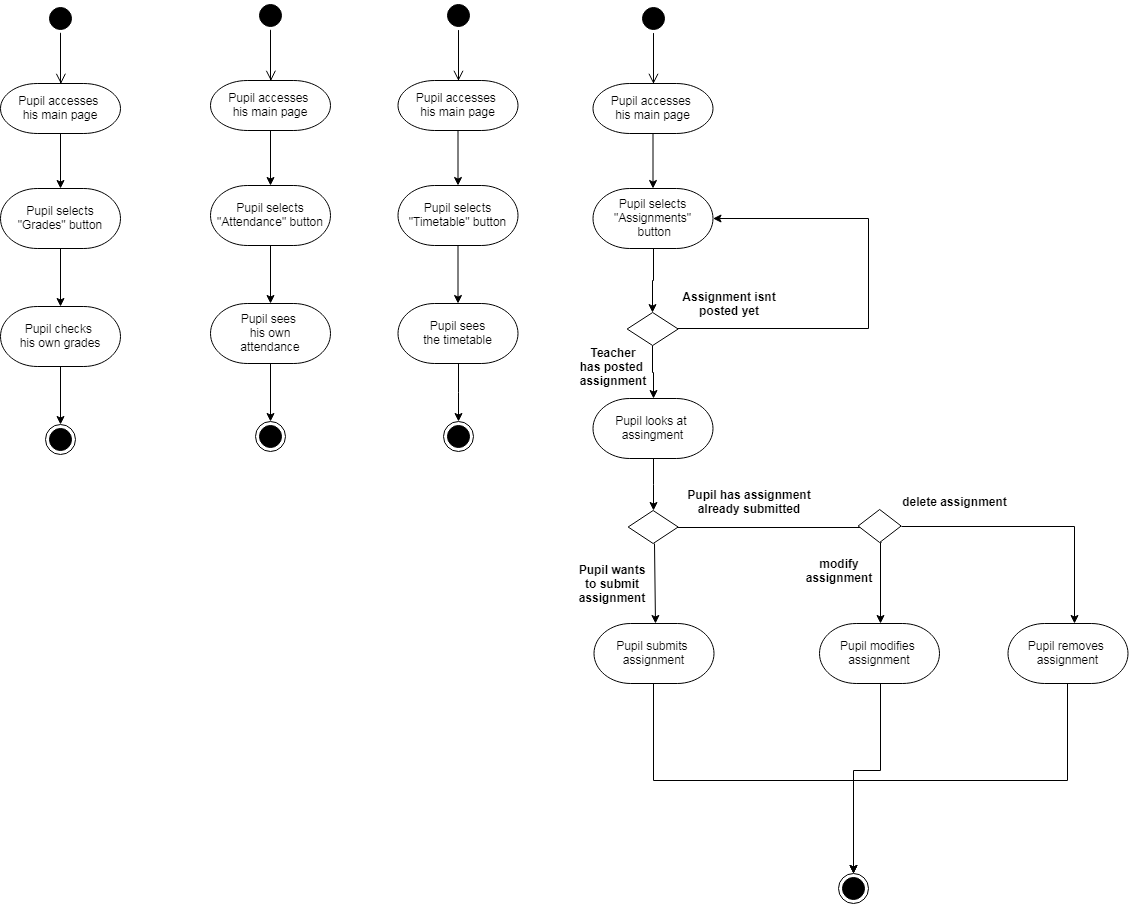

The diagram above was exported from draw.io. Its source (the exported page's mxGraphModel, read from the mxfile embedded in the PNG):
<mxGraphModel dx="988" dy="512" grid="1" gridSize="10" guides="1" tooltips="1" connect="1" arrows="1" fold="1" page="1" pageScale="1" pageWidth="850" pageHeight="1100" math="0" shadow="0">
  <root>
    <mxCell id="0" />
    <mxCell id="1" parent="0" />
    <mxCell id="ufSOiH8C3xT55wdBwXNy-228" value="" style="edgeStyle=elbowEdgeStyle;elbow=horizontal;verticalAlign=bottom;endArrow=open;endSize=8;strokeColor=#000000;endFill=1;rounded=0;entryX=0.571;entryY=0.007;entryDx=0;entryDy=0;entryPerimeter=0;" edge="1" parent="1">
      <mxGeometry x="148" y="423" as="geometry">
        <mxPoint x="200.4705882352946" y="513.3529411764706" as="targetPoint" />
        <mxPoint x="200.4705882352946" y="462.5929783560805" as="sourcePoint" />
      </mxGeometry>
    </mxCell>
    <mxCell id="ufSOiH8C3xT55wdBwXNy-229" value="" style="edgeStyle=orthogonalEdgeStyle;rounded=0;orthogonalLoop=1;jettySize=auto;html=1;endArrow=classic;endFill=1;strokeColor=#000000;" edge="1" parent="1" source="ufSOiH8C3xT55wdBwXNy-230" target="ufSOiH8C3xT55wdBwXNy-232">
      <mxGeometry relative="1" as="geometry" />
    </mxCell>
    <mxCell id="ufSOiH8C3xT55wdBwXNy-230" value="&#10;Pupil accesses &#10;his main page&#10;" style="shape=mxgraph.flowchart.terminator;strokeWidth=1;" vertex="1" parent="1">
      <mxGeometry x="140" y="513" width="120" height="50" as="geometry" />
    </mxCell>
    <mxCell id="ufSOiH8C3xT55wdBwXNy-231" value="" style="edgeStyle=orthogonalEdgeStyle;rounded=0;orthogonalLoop=1;jettySize=auto;html=1;endArrow=classic;endFill=1;strokeColor=#000000;" edge="1" parent="1" source="ufSOiH8C3xT55wdBwXNy-232" target="ufSOiH8C3xT55wdBwXNy-234">
      <mxGeometry relative="1" as="geometry" />
    </mxCell>
    <mxCell id="ufSOiH8C3xT55wdBwXNy-232" value="&#10;Pupil selects&#10;&quot;Grades&quot; button&#10;" style="shape=mxgraph.flowchart.terminator;strokeWidth=1;" vertex="1" parent="1">
      <mxGeometry x="140" y="618" width="120" height="60" as="geometry" />
    </mxCell>
    <mxCell id="ufSOiH8C3xT55wdBwXNy-233" value="" style="edgeStyle=orthogonalEdgeStyle;rounded=0;orthogonalLoop=1;jettySize=auto;html=1;endArrow=classic;endFill=1;strokeColor=#000000;entryX=0.5;entryY=0;entryDx=0;entryDy=0;" edge="1" parent="1" source="ufSOiH8C3xT55wdBwXNy-234" target="ufSOiH8C3xT55wdBwXNy-236">
      <mxGeometry relative="1" as="geometry">
        <mxPoint x="200" y="913" as="targetPoint" />
      </mxGeometry>
    </mxCell>
    <mxCell id="ufSOiH8C3xT55wdBwXNy-234" value="&#10;Pupil checks &#10;his own grades&#10;" style="shape=mxgraph.flowchart.terminator;strokeWidth=1;" vertex="1" parent="1">
      <mxGeometry x="140" y="736" width="120" height="60" as="geometry" />
    </mxCell>
    <mxCell id="ufSOiH8C3xT55wdBwXNy-235" value="" style="ellipse;html=1;shape=startState;fillColor=#000000;strokeColor=#000000;" vertex="1" parent="1">
      <mxGeometry x="185" y="433" width="30" height="30" as="geometry" />
    </mxCell>
    <mxCell id="ufSOiH8C3xT55wdBwXNy-236" value="" style="ellipse;html=1;shape=endState;fillColor=#000000;strokeColor=#000000;" vertex="1" parent="1">
      <mxGeometry x="185" y="854" width="30" height="30" as="geometry" />
    </mxCell>
    <mxCell id="ufSOiH8C3xT55wdBwXNy-237" value="" style="edgeStyle=elbowEdgeStyle;elbow=horizontal;verticalAlign=bottom;endArrow=open;endSize=8;strokeColor=#000000;endFill=1;rounded=0;entryX=0.571;entryY=0.007;entryDx=0;entryDy=0;entryPerimeter=0;" edge="1" parent="1">
      <mxGeometry x="358" y="420" as="geometry">
        <mxPoint x="410.4705882352946" y="510.3529411764706" as="targetPoint" />
        <mxPoint x="410.4705882352946" y="459.5929783560805" as="sourcePoint" />
      </mxGeometry>
    </mxCell>
    <mxCell id="ufSOiH8C3xT55wdBwXNy-238" value="" style="edgeStyle=orthogonalEdgeStyle;rounded=0;orthogonalLoop=1;jettySize=auto;html=1;endArrow=classic;endFill=1;strokeColor=#000000;" edge="1" parent="1" source="ufSOiH8C3xT55wdBwXNy-239" target="ufSOiH8C3xT55wdBwXNy-241">
      <mxGeometry relative="1" as="geometry" />
    </mxCell>
    <mxCell id="ufSOiH8C3xT55wdBwXNy-239" value="&#10;Pupil accesses &#10;his main page&#10;" style="shape=mxgraph.flowchart.terminator;strokeWidth=1;" vertex="1" parent="1">
      <mxGeometry x="350" y="510" width="120" height="50" as="geometry" />
    </mxCell>
    <mxCell id="ufSOiH8C3xT55wdBwXNy-240" value="" style="edgeStyle=orthogonalEdgeStyle;rounded=0;orthogonalLoop=1;jettySize=auto;html=1;endArrow=classic;endFill=1;strokeColor=#000000;" edge="1" parent="1" source="ufSOiH8C3xT55wdBwXNy-241" target="ufSOiH8C3xT55wdBwXNy-243">
      <mxGeometry relative="1" as="geometry" />
    </mxCell>
    <mxCell id="ufSOiH8C3xT55wdBwXNy-241" value="&#10;Pupil selects&#10;&quot;Attendance&quot; button&#10;" style="shape=mxgraph.flowchart.terminator;strokeWidth=1;" vertex="1" parent="1">
      <mxGeometry x="350" y="615" width="120" height="60" as="geometry" />
    </mxCell>
    <mxCell id="ufSOiH8C3xT55wdBwXNy-242" value="" style="edgeStyle=orthogonalEdgeStyle;rounded=0;orthogonalLoop=1;jettySize=auto;html=1;endArrow=classic;endFill=1;strokeColor=#000000;entryX=0.5;entryY=0;entryDx=0;entryDy=0;" edge="1" parent="1" source="ufSOiH8C3xT55wdBwXNy-243" target="ufSOiH8C3xT55wdBwXNy-245">
      <mxGeometry relative="1" as="geometry">
        <mxPoint x="410" y="910" as="targetPoint" />
      </mxGeometry>
    </mxCell>
    <mxCell id="ufSOiH8C3xT55wdBwXNy-243" value="&#10;Pupil sees &#10;his own&#10;attendance&#10;" style="shape=mxgraph.flowchart.terminator;strokeWidth=1;" vertex="1" parent="1">
      <mxGeometry x="350" y="733" width="120" height="60" as="geometry" />
    </mxCell>
    <mxCell id="ufSOiH8C3xT55wdBwXNy-244" value="" style="ellipse;html=1;shape=startState;fillColor=#000000;strokeColor=#000000;" vertex="1" parent="1">
      <mxGeometry x="395" y="430" width="30" height="30" as="geometry" />
    </mxCell>
    <mxCell id="ufSOiH8C3xT55wdBwXNy-245" value="" style="ellipse;html=1;shape=endState;fillColor=#000000;strokeColor=#000000;" vertex="1" parent="1">
      <mxGeometry x="395" y="851" width="30" height="30" as="geometry" />
    </mxCell>
    <mxCell id="ufSOiH8C3xT55wdBwXNy-246" value="" style="edgeStyle=elbowEdgeStyle;elbow=horizontal;verticalAlign=bottom;endArrow=open;endSize=8;strokeColor=#000000;endFill=1;rounded=0;entryX=0.571;entryY=0.007;entryDx=0;entryDy=0;entryPerimeter=0;" edge="1" parent="1">
      <mxGeometry x="545.5" y="420" as="geometry">
        <mxPoint x="597.9705882352946" y="510.3529411764706" as="targetPoint" />
        <mxPoint x="597.9705882352946" y="459.5929783560805" as="sourcePoint" />
      </mxGeometry>
    </mxCell>
    <mxCell id="ufSOiH8C3xT55wdBwXNy-247" value="" style="edgeStyle=orthogonalEdgeStyle;rounded=0;orthogonalLoop=1;jettySize=auto;html=1;endArrow=classic;endFill=1;strokeColor=#000000;" edge="1" parent="1" source="ufSOiH8C3xT55wdBwXNy-248" target="ufSOiH8C3xT55wdBwXNy-250">
      <mxGeometry relative="1" as="geometry" />
    </mxCell>
    <mxCell id="ufSOiH8C3xT55wdBwXNy-248" value="&#10;Pupil accesses &#10;his main page&#10;" style="shape=mxgraph.flowchart.terminator;strokeWidth=1;" vertex="1" parent="1">
      <mxGeometry x="537.5" y="510" width="120" height="50" as="geometry" />
    </mxCell>
    <mxCell id="ufSOiH8C3xT55wdBwXNy-249" value="" style="edgeStyle=orthogonalEdgeStyle;rounded=0;orthogonalLoop=1;jettySize=auto;html=1;endArrow=classic;endFill=1;strokeColor=#000000;" edge="1" parent="1" source="ufSOiH8C3xT55wdBwXNy-250" target="ufSOiH8C3xT55wdBwXNy-252">
      <mxGeometry relative="1" as="geometry" />
    </mxCell>
    <mxCell id="ufSOiH8C3xT55wdBwXNy-250" value="&#10;Pupil selects&#10;&quot;Timetable&quot; button&#10;" style="shape=mxgraph.flowchart.terminator;strokeWidth=1;" vertex="1" parent="1">
      <mxGeometry x="537.5" y="615" width="120" height="60" as="geometry" />
    </mxCell>
    <mxCell id="ufSOiH8C3xT55wdBwXNy-251" value="" style="edgeStyle=orthogonalEdgeStyle;rounded=0;orthogonalLoop=1;jettySize=auto;html=1;endArrow=classic;endFill=1;strokeColor=#000000;entryX=0.5;entryY=0;entryDx=0;entryDy=0;" edge="1" parent="1" source="ufSOiH8C3xT55wdBwXNy-252" target="ufSOiH8C3xT55wdBwXNy-254">
      <mxGeometry relative="1" as="geometry">
        <mxPoint x="597.5" y="910" as="targetPoint" />
      </mxGeometry>
    </mxCell>
    <mxCell id="ufSOiH8C3xT55wdBwXNy-252" value="&#10;Pupil sees&#10;the timetable&#10;" style="shape=mxgraph.flowchart.terminator;strokeWidth=1;" vertex="1" parent="1">
      <mxGeometry x="537.5" y="733" width="120" height="60" as="geometry" />
    </mxCell>
    <mxCell id="ufSOiH8C3xT55wdBwXNy-253" value="" style="ellipse;html=1;shape=startState;fillColor=#000000;strokeColor=#000000;" vertex="1" parent="1">
      <mxGeometry x="582.5" y="430" width="30" height="30" as="geometry" />
    </mxCell>
    <mxCell id="ufSOiH8C3xT55wdBwXNy-254" value="" style="ellipse;html=1;shape=endState;fillColor=#000000;strokeColor=#000000;" vertex="1" parent="1">
      <mxGeometry x="582.5" y="851" width="30" height="30" as="geometry" />
    </mxCell>
    <mxCell id="ufSOiH8C3xT55wdBwXNy-255" value="" style="edgeStyle=elbowEdgeStyle;elbow=horizontal;verticalAlign=bottom;endArrow=open;endSize=8;strokeColor=#000000;endFill=1;rounded=0;entryX=0.571;entryY=0.007;entryDx=0;entryDy=0;entryPerimeter=0;" edge="1" parent="1">
      <mxGeometry x="740.5" y="423" as="geometry">
        <mxPoint x="792.9705882352955" y="513.3529411764706" as="targetPoint" />
        <mxPoint x="792.9705882352955" y="462.5929783560805" as="sourcePoint" />
      </mxGeometry>
    </mxCell>
    <mxCell id="ufSOiH8C3xT55wdBwXNy-256" value="" style="edgeStyle=orthogonalEdgeStyle;rounded=0;orthogonalLoop=1;jettySize=auto;html=1;endArrow=classic;endFill=1;strokeColor=#000000;" edge="1" parent="1" source="ufSOiH8C3xT55wdBwXNy-257" target="ufSOiH8C3xT55wdBwXNy-259">
      <mxGeometry relative="1" as="geometry" />
    </mxCell>
    <mxCell id="ufSOiH8C3xT55wdBwXNy-257" value="&#10;Pupil accesses &#10;his main page&#10;" style="shape=mxgraph.flowchart.terminator;strokeWidth=1;" vertex="1" parent="1">
      <mxGeometry x="732.5" y="513" width="120" height="50" as="geometry" />
    </mxCell>
    <mxCell id="ufSOiH8C3xT55wdBwXNy-258" value="" style="edgeStyle=orthogonalEdgeStyle;rounded=0;orthogonalLoop=1;jettySize=auto;html=1;endArrow=classic;endFill=1;" edge="1" parent="1" source="ufSOiH8C3xT55wdBwXNy-259" target="ufSOiH8C3xT55wdBwXNy-265">
      <mxGeometry relative="1" as="geometry" />
    </mxCell>
    <mxCell id="ufSOiH8C3xT55wdBwXNy-259" value="&#10;Pupil selects&#10;&quot;Assignments&quot;&#10; button&#10;" style="shape=mxgraph.flowchart.terminator;strokeWidth=1;" vertex="1" parent="1">
      <mxGeometry x="732.5" y="618" width="120" height="60" as="geometry" />
    </mxCell>
    <mxCell id="ufSOiH8C3xT55wdBwXNy-261" value="" style="ellipse;html=1;shape=startState;fillColor=#000000;strokeColor=#000000;" vertex="1" parent="1">
      <mxGeometry x="777.5" y="433" width="30" height="30" as="geometry" />
    </mxCell>
    <mxCell id="ufSOiH8C3xT55wdBwXNy-262" value="" style="ellipse;html=1;shape=endState;fillColor=#000000;strokeColor=#000000;" vertex="1" parent="1">
      <mxGeometry x="978" y="1302.7058823529412" width="30" height="30" as="geometry" />
    </mxCell>
    <mxCell id="ufSOiH8C3xT55wdBwXNy-263" value="" style="edgeStyle=orthogonalEdgeStyle;rounded=0;orthogonalLoop=1;jettySize=auto;html=1;endArrow=classic;endFill=1;strokeColor=#000000;" edge="1" parent="1" source="ufSOiH8C3xT55wdBwXNy-265" target="ufSOiH8C3xT55wdBwXNy-259">
      <mxGeometry relative="1" as="geometry">
        <mxPoint x="792.6470588235297" y="583" as="targetPoint" />
        <Array as="points">
          <mxPoint x="1007.6470588235297" y="758" />
          <mxPoint x="1007.6470588235297" y="648" />
        </Array>
      </mxGeometry>
    </mxCell>
    <mxCell id="ufSOiH8C3xT55wdBwXNy-264" value="" style="edgeStyle=orthogonalEdgeStyle;rounded=0;orthogonalLoop=1;jettySize=auto;html=1;endArrow=classic;endFill=1;" edge="1" parent="1" source="ufSOiH8C3xT55wdBwXNy-265" target="ufSOiH8C3xT55wdBwXNy-267">
      <mxGeometry relative="1" as="geometry" />
    </mxCell>
    <mxCell id="ufSOiH8C3xT55wdBwXNy-265" value="" style="rhombus;whiteSpace=wrap;html=1;" vertex="1" parent="1">
      <mxGeometry x="766.6470588235297" y="742" width="51" height="33" as="geometry" />
    </mxCell>
    <mxCell id="ufSOiH8C3xT55wdBwXNy-266" value="" style="edgeStyle=orthogonalEdgeStyle;rounded=0;orthogonalLoop=1;jettySize=auto;html=1;endArrow=classic;endFill=1;strokeColor=#000000;entryX=0.5;entryY=0;entryDx=0;entryDy=0;" edge="1" parent="1" source="ufSOiH8C3xT55wdBwXNy-267" target="ufSOiH8C3xT55wdBwXNy-271">
      <mxGeometry relative="1" as="geometry">
        <mxPoint x="792.5000000000009" y="994" as="targetPoint" />
      </mxGeometry>
    </mxCell>
    <mxCell id="ufSOiH8C3xT55wdBwXNy-267" value="&#10;Pupil looks at &#10;assingment&#10;" style="shape=mxgraph.flowchart.terminator;strokeWidth=1;" vertex="1" parent="1">
      <mxGeometry x="732.5" y="828" width="120" height="60" as="geometry" />
    </mxCell>
    <mxCell id="ufSOiH8C3xT55wdBwXNy-268" value="&lt;b&gt;Teacher&lt;br&gt;has posted&amp;nbsp;&lt;br&gt;assignment&lt;br&gt;&lt;/b&gt;" style="text;html=1;strokeColor=none;fillColor=none;align=center;verticalAlign=middle;whiteSpace=wrap;rounded=0;" vertex="1" parent="1">
      <mxGeometry x="712.1470588235297" y="769.5" width="80" height="53" as="geometry" />
    </mxCell>
    <mxCell id="ufSOiH8C3xT55wdBwXNy-269" value="" style="edgeStyle=orthogonalEdgeStyle;rounded=0;orthogonalLoop=1;jettySize=auto;html=1;endArrow=classic;endFill=1;strokeColor=#000000;entryX=0;entryY=0.5;entryDx=0;entryDy=0;" edge="1" parent="1" source="ufSOiH8C3xT55wdBwXNy-271" target="ufSOiH8C3xT55wdBwXNy-283">
      <mxGeometry relative="1" as="geometry">
        <mxPoint x="987.6470588235297" y="957" as="targetPoint" />
        <Array as="points">
          <mxPoint x="1007.6470588235297" y="957" />
        </Array>
      </mxGeometry>
    </mxCell>
    <mxCell id="ufSOiH8C3xT55wdBwXNy-270" value="" style="edgeStyle=orthogonalEdgeStyle;rounded=0;orthogonalLoop=1;jettySize=auto;html=1;endArrow=classic;endFill=1;" edge="1" parent="1">
      <mxGeometry relative="1" as="geometry">
        <mxPoint x="793.6470588235297" y="973" as="sourcePoint" />
        <mxPoint x="794.6470588235297" y="1053" as="targetPoint" />
        <Array as="points">
          <mxPoint x="794.6470588235297" y="973" />
        </Array>
      </mxGeometry>
    </mxCell>
    <mxCell id="ufSOiH8C3xT55wdBwXNy-271" value="" style="rhombus;whiteSpace=wrap;html=1;" vertex="1" parent="1">
      <mxGeometry x="767.6470588235297" y="940" width="50" height="33" as="geometry" />
    </mxCell>
    <mxCell id="ufSOiH8C3xT55wdBwXNy-272" value="&lt;b&gt;Pupil wants to submit assignment&lt;br&gt;&lt;/b&gt;" style="text;html=1;strokeColor=none;fillColor=none;align=center;verticalAlign=middle;whiteSpace=wrap;rounded=0;" vertex="1" parent="1">
      <mxGeometry x="712.1470588235297" y="986.5" width="80" height="53" as="geometry" />
    </mxCell>
    <mxCell id="ufSOiH8C3xT55wdBwXNy-273" value="&lt;b&gt;Pupil has assignment already submitted&lt;br&gt;&lt;/b&gt;" style="text;html=1;strokeColor=none;fillColor=none;align=center;verticalAlign=middle;whiteSpace=wrap;rounded=0;" vertex="1" parent="1">
      <mxGeometry x="819.6470588235297" y="904" width="138" height="53" as="geometry" />
    </mxCell>
    <mxCell id="ufSOiH8C3xT55wdBwXNy-274" value="&lt;b&gt;Assignment isnt posted yet&lt;br&gt;&lt;/b&gt;" style="text;html=1;strokeColor=none;fillColor=none;align=center;verticalAlign=middle;whiteSpace=wrap;rounded=0;" vertex="1" parent="1">
      <mxGeometry x="819.6470588235297" y="706.5" width="98" height="53" as="geometry" />
    </mxCell>
    <mxCell id="ufSOiH8C3xT55wdBwXNy-275" value="" style="edgeStyle=orthogonalEdgeStyle;rounded=0;orthogonalLoop=1;jettySize=auto;html=1;endArrow=classic;endFill=1;strokeColor=#000000;entryX=0.5;entryY=0;entryDx=0;entryDy=0;" edge="1" parent="1" source="ufSOiH8C3xT55wdBwXNy-276" target="ufSOiH8C3xT55wdBwXNy-262">
      <mxGeometry relative="1" as="geometry">
        <Array as="points">
          <mxPoint x="793" y="1210" />
          <mxPoint x="993" y="1210" />
        </Array>
        <mxPoint x="793.1764705882354" y="1193" as="targetPoint" />
      </mxGeometry>
    </mxCell>
    <mxCell id="ufSOiH8C3xT55wdBwXNy-276" value="&#10;Pupil submits &#10;assignment&#10;" style="shape=mxgraph.flowchart.terminator;strokeWidth=1;" vertex="1" parent="1">
      <mxGeometry x="733.5" y="1053" width="120" height="60" as="geometry" />
    </mxCell>
    <mxCell id="ufSOiH8C3xT55wdBwXNy-277" value="" style="edgeStyle=orthogonalEdgeStyle;rounded=0;orthogonalLoop=1;jettySize=auto;html=1;endArrow=classic;endFill=1;strokeColor=#000000;entryX=0.5;entryY=0;entryDx=0;entryDy=0;" edge="1" parent="1" source="ufSOiH8C3xT55wdBwXNy-278" target="ufSOiH8C3xT55wdBwXNy-262">
      <mxGeometry relative="1" as="geometry">
        <Array as="points">
          <mxPoint x="1020" y="1200" />
          <mxPoint x="993" y="1200" />
        </Array>
        <mxPoint x="1020.2352941176471" y="1193" as="targetPoint" />
      </mxGeometry>
    </mxCell>
    <mxCell id="ufSOiH8C3xT55wdBwXNy-278" value="&#10;Pupil modifies &#10;assignment&#10;" style="shape=mxgraph.flowchart.terminator;strokeWidth=1;" vertex="1" parent="1">
      <mxGeometry x="959" y="1053" width="120" height="60" as="geometry" />
    </mxCell>
    <mxCell id="ufSOiH8C3xT55wdBwXNy-279" value="" style="edgeStyle=orthogonalEdgeStyle;rounded=0;orthogonalLoop=1;jettySize=auto;html=1;endArrow=classic;endFill=1;strokeColor=#000000;entryX=0.5;entryY=0;entryDx=0;entryDy=0;" edge="1" parent="1" source="ufSOiH8C3xT55wdBwXNy-280" target="ufSOiH8C3xT55wdBwXNy-262">
      <mxGeometry relative="1" as="geometry">
        <Array as="points">
          <mxPoint x="1207" y="1210" />
          <mxPoint x="993" y="1210" />
        </Array>
        <mxPoint x="1207.294117647059" y="1193" as="targetPoint" />
      </mxGeometry>
    </mxCell>
    <mxCell id="ufSOiH8C3xT55wdBwXNy-280" value="&#10;Pupil removes &#10;assignment&#10;" style="shape=mxgraph.flowchart.terminator;strokeWidth=1;" vertex="1" parent="1">
      <mxGeometry x="1147.5" y="1053" width="120" height="60" as="geometry" />
    </mxCell>
    <mxCell id="ufSOiH8C3xT55wdBwXNy-281" value="" style="edgeStyle=orthogonalEdgeStyle;rounded=0;orthogonalLoop=1;jettySize=auto;html=1;endArrow=classic;endFill=1;strokeColor=#000000;exitX=0.5;exitY=1;exitDx=0;exitDy=0;" edge="1" parent="1">
      <mxGeometry relative="1" as="geometry">
        <mxPoint x="1020.6470588235297" y="972" as="sourcePoint" />
        <mxPoint x="1019.6470588235297" y="1053" as="targetPoint" />
        <Array as="points">
          <mxPoint x="1019.6470588235297" y="972" />
        </Array>
      </mxGeometry>
    </mxCell>
    <mxCell id="ufSOiH8C3xT55wdBwXNy-282" value="" style="edgeStyle=orthogonalEdgeStyle;rounded=0;orthogonalLoop=1;jettySize=auto;html=1;endArrow=classic;endFill=1;strokeColor=#000000;" edge="1" parent="1">
      <mxGeometry relative="1" as="geometry">
        <mxPoint x="1040.8235294117649" y="955.7058823529412" as="sourcePoint" />
        <mxPoint x="1213.7647058823532" y="1053.3529411764707" as="targetPoint" />
        <Array as="points">
          <mxPoint x="1213.6470588235297" y="956" />
        </Array>
      </mxGeometry>
    </mxCell>
    <mxCell id="ufSOiH8C3xT55wdBwXNy-283" value="" style="rhombus;whiteSpace=wrap;html=1;" vertex="1" parent="1">
      <mxGeometry x="997.6470588235297" y="939" width="43" height="33" as="geometry" />
    </mxCell>
    <mxCell id="ufSOiH8C3xT55wdBwXNy-284" value="&lt;b&gt;modify assignment&lt;br&gt;&lt;/b&gt;" style="text;html=1;strokeColor=none;fillColor=none;align=center;verticalAlign=middle;whiteSpace=wrap;rounded=0;" vertex="1" parent="1">
      <mxGeometry x="939.1470588235297" y="973" width="80" height="53" as="geometry" />
    </mxCell>
    <mxCell id="ufSOiH8C3xT55wdBwXNy-285" value="&lt;b&gt;delete assignment&lt;br&gt;&lt;/b&gt;" style="text;html=1;strokeColor=none;fillColor=none;align=center;verticalAlign=middle;whiteSpace=wrap;rounded=0;" vertex="1" parent="1">
      <mxGeometry x="1040.6470588235297" y="904" width="107" height="53" as="geometry" />
    </mxCell>
  </root>
</mxGraphModel>